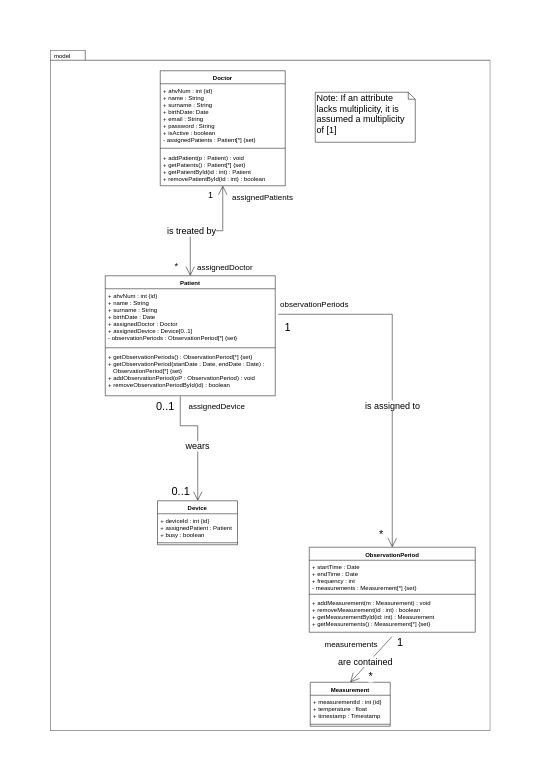

The diagram above was exported from draw.io. Its source (the exported page's mxGraphModel, read from the mxfile embedded in the PNG):
<mxGraphModel dx="1088" dy="792" grid="1" gridSize="10" guides="1" tooltips="1" connect="1" arrows="1" fold="1" page="1" pageScale="1" pageWidth="850" pageHeight="1100" background="#ffffff" math="0" shadow="0">
  <root>
    <mxCell id="0" />
    <mxCell id="1" parent="0" />
    <mxCell id="Q3rLmNze7Hq0leBLw_lU-4" value="model" style="shape=folder;xSize=90;align=left;spacingLeft=10;align=left;verticalAlign=top;spacingLeft=5;spacingTop=-4;tabWidth=70;tabHeight=20;tabPosition=left;html=1;strokeWidth=1;recursiveResize=0;" parent="1" vertex="1">
      <mxGeometry x="110" y="20" width="880" height="1361" as="geometry" />
    </mxCell>
    <mxCell id="xgqQ_n_yLv7jNElIAhH9-1" value="Doctor" style="swimlane;fontStyle=1;align=center;verticalAlign=top;childLayout=stackLayout;horizontal=1;startSize=26;horizontalStack=0;resizeParent=1;resizeParentMax=0;resizeLast=0;collapsible=1;marginBottom=0;" parent="1" vertex="1">
      <mxGeometry x="330" y="61" width="250" height="230" as="geometry" />
    </mxCell>
    <mxCell id="xgqQ_n_yLv7jNElIAhH9-2" value="+ ahvNum : int {id}&#10;+ name : String&#10;+ surname : String&#10;+ birthDate: Date&#10;+ email : String&#10;+ password : String&#10;+ isActive : boolean&#10;- assignedPatients : Patient[*] {set}&#10;" style="text;strokeColor=none;fillColor=none;align=left;verticalAlign=top;spacingLeft=4;spacingRight=4;overflow=hidden;rotatable=0;points=[[0,0.5],[1,0.5]];portConstraint=eastwest;" parent="xgqQ_n_yLv7jNElIAhH9-1" vertex="1">
      <mxGeometry y="26" width="250" height="124" as="geometry" />
    </mxCell>
    <mxCell id="xgqQ_n_yLv7jNElIAhH9-3" value="" style="line;strokeWidth=1;fillColor=none;align=left;verticalAlign=middle;spacingTop=-1;spacingLeft=3;spacingRight=3;rotatable=0;labelPosition=right;points=[];portConstraint=eastwest;" parent="xgqQ_n_yLv7jNElIAhH9-1" vertex="1">
      <mxGeometry y="150" width="250" height="10" as="geometry" />
    </mxCell>
    <mxCell id="xgqQ_n_yLv7jNElIAhH9-4" value="+ addPatient(p : Patient) : void&#10;+ getPatients() : Patient[*] {set}&#10;+ getPatientById(id : int) : Patient&#10;+ removePatientById(id : int) : boolean" style="text;strokeColor=none;fillColor=none;align=left;verticalAlign=top;spacingLeft=4;spacingRight=4;overflow=hidden;rotatable=0;points=[[0,0.5],[1,0.5]];portConstraint=eastwest;" parent="xgqQ_n_yLv7jNElIAhH9-1" vertex="1">
      <mxGeometry y="160" width="250" height="70" as="geometry" />
    </mxCell>
    <mxCell id="_lSu33f_z9Kizzt1zTCO-1" style="edgeStyle=orthogonalEdgeStyle;rounded=0;orthogonalLoop=1;jettySize=auto;html=1;entryX=0.5;entryY=1;entryDx=0;entryDy=0;entryPerimeter=0;endArrow=open;endFill=0;startSize=16;endSize=16;startArrow=open;startFill=0;" parent="1" source="xgqQ_n_yLv7jNElIAhH9-5" target="xgqQ_n_yLv7jNElIAhH9-4" edge="1">
      <mxGeometry relative="1" as="geometry" />
    </mxCell>
    <mxCell id="_lSu33f_z9Kizzt1zTCO-2" value="is treated by" style="text;html=1;resizable=0;points=[];align=center;verticalAlign=middle;labelBackgroundColor=#ffffff;fontSize=18;" parent="_lSu33f_z9Kizzt1zTCO-1" vertex="1" connectable="0">
      <mxGeometry x="-0.0019" y="-9" relative="1" as="geometry">
        <mxPoint x="-30" y="-9" as="offset" />
      </mxGeometry>
    </mxCell>
    <mxCell id="_lSu33f_z9Kizzt1zTCO-3" value="*" style="text;html=1;resizable=0;points=[];align=center;verticalAlign=middle;labelBackgroundColor=#ffffff;fontSize=18;" parent="_lSu33f_z9Kizzt1zTCO-1" vertex="1" connectable="0">
      <mxGeometry x="-0.0019" y="81" relative="1" as="geometry">
        <mxPoint x="-60" y="151" as="offset" />
      </mxGeometry>
    </mxCell>
    <mxCell id="_lSu33f_z9Kizzt1zTCO-4" value="1" style="text;html=1;resizable=0;points=[];align=center;verticalAlign=middle;labelBackgroundColor=#ffffff;fontSize=18;" parent="_lSu33f_z9Kizzt1zTCO-1" vertex="1" connectable="0">
      <mxGeometry x="0.7888" y="-1" relative="1" as="geometry">
        <mxPoint x="-26" y="-8.5" as="offset" />
      </mxGeometry>
    </mxCell>
    <mxCell id="_lSu33f_z9Kizzt1zTCO-5" value="assignedPatients" style="text;html=1;resizable=0;points=[];align=center;verticalAlign=middle;labelBackgroundColor=#ffffff;fontSize=16;" parent="_lSu33f_z9Kizzt1zTCO-1" vertex="1" connectable="0">
      <mxGeometry x="0.721" y="-1" relative="1" as="geometry">
        <mxPoint x="78.5" y="-12.5" as="offset" />
      </mxGeometry>
    </mxCell>
    <mxCell id="xgqQ_n_yLv7jNElIAhH9-5" value="Patient" style="swimlane;fontStyle=1;align=center;verticalAlign=top;childLayout=stackLayout;horizontal=1;startSize=26;horizontalStack=0;resizeParent=1;resizeParentMax=0;resizeLast=0;collapsible=1;marginBottom=0;" parent="1" vertex="1">
      <mxGeometry x="220" y="471" width="340" height="240" as="geometry" />
    </mxCell>
    <mxCell id="xgqQ_n_yLv7jNElIAhH9-6" value="+ ahvNum : int {id}&#10;+ name : String&#10;+ surname : String&#10;+ birthDate : Date&#10;+ assignedDoctor : Doctor&#10;+ assignedDevice : Device[0..1]&#10;- observationPeriods : ObservationPeriod[*] {set}&#10;" style="text;strokeColor=none;fillColor=none;align=left;verticalAlign=top;spacingLeft=4;spacingRight=4;overflow=hidden;rotatable=0;points=[[0,0.5],[1,0.5]];portConstraint=eastwest;" parent="xgqQ_n_yLv7jNElIAhH9-5" vertex="1">
      <mxGeometry y="26" width="340" height="114" as="geometry" />
    </mxCell>
    <mxCell id="xgqQ_n_yLv7jNElIAhH9-7" value="" style="line;strokeWidth=1;fillColor=none;align=left;verticalAlign=middle;spacingTop=-1;spacingLeft=3;spacingRight=3;rotatable=0;labelPosition=right;points=[];portConstraint=eastwest;" parent="xgqQ_n_yLv7jNElIAhH9-5" vertex="1">
      <mxGeometry y="140" width="340" height="8" as="geometry" />
    </mxCell>
    <mxCell id="xgqQ_n_yLv7jNElIAhH9-8" value="+ getObservationPeriods() : ObservationPeriod[*] {set}&#10;+ getObservationPeriod(startDate : Date, endDate : Date) : &#10;   ObservationPeriod[*] {set}&#10;+ addObservationPeriod(oP : ObservationPeriod) : void&#10;+ removeObservationPeriodById(id) : boolean" style="text;strokeColor=none;fillColor=none;align=left;verticalAlign=top;spacingLeft=4;spacingRight=4;overflow=hidden;rotatable=0;points=[[0,0.5],[1,0.5]];portConstraint=eastwest;" parent="xgqQ_n_yLv7jNElIAhH9-5" vertex="1">
      <mxGeometry y="148" width="340" height="92" as="geometry" />
    </mxCell>
    <mxCell id="yg8BEcEuBuUmZ2hTyYx8-26" style="rounded=0;orthogonalLoop=1;jettySize=auto;html=1;startArrow=open;startFill=0;startSize=16;endArrow=none;endFill=0;endSize=16;fontSize=18;edgeStyle=orthogonalEdgeStyle;entryX=0.442;entryY=1.009;entryDx=0;entryDy=0;entryPerimeter=0;exitX=0.5;exitY=0;exitDx=0;exitDy=0;" parent="1" source="xgqQ_n_yLv7jNElIAhH9-10" target="xgqQ_n_yLv7jNElIAhH9-8" edge="1">
      <mxGeometry relative="1" as="geometry">
        <mxPoint x="300" y="851" as="sourcePoint" />
        <mxPoint x="386" y="741" as="targetPoint" />
        <Array as="points">
          <mxPoint x="405" y="881" />
          <mxPoint x="405" y="771" />
          <mxPoint x="370" y="771" />
        </Array>
      </mxGeometry>
    </mxCell>
    <mxCell id="yg8BEcEuBuUmZ2hTyYx8-29" value="wears" style="text;html=1;resizable=0;points=[];align=center;verticalAlign=middle;labelBackgroundColor=#ffffff;fontSize=18;" parent="yg8BEcEuBuUmZ2hTyYx8-26" vertex="1" connectable="0">
      <mxGeometry x="-0.2308" relative="1" as="geometry">
        <mxPoint x="-0.5" y="-16" as="offset" />
      </mxGeometry>
    </mxCell>
    <mxCell id="yg8BEcEuBuUmZ2hTyYx8-30" value="0..1" style="text;html=1;resizable=0;points=[];align=center;verticalAlign=middle;labelBackgroundColor=#ffffff;fontSize=22;" parent="yg8BEcEuBuUmZ2hTyYx8-26" vertex="1" connectable="0">
      <mxGeometry x="0.6308" y="-2" relative="1" as="geometry">
        <mxPoint x="-32.5" y="-26" as="offset" />
      </mxGeometry>
    </mxCell>
    <mxCell id="yg8BEcEuBuUmZ2hTyYx8-31" value="0..1" style="text;html=1;resizable=0;points=[];align=center;verticalAlign=middle;labelBackgroundColor=#ffffff;fontSize=22;" parent="yg8BEcEuBuUmZ2hTyYx8-26" vertex="1" connectable="0">
      <mxGeometry x="-0.5846" y="-2" relative="1" as="geometry">
        <mxPoint x="-36.5" y="31" as="offset" />
      </mxGeometry>
    </mxCell>
    <mxCell id="xgqQ_n_yLv7jNElIAhH9-10" value="Device" style="swimlane;fontStyle=1;align=center;verticalAlign=top;childLayout=stackLayout;horizontal=1;startSize=26;horizontalStack=0;resizeParent=1;resizeParentMax=0;resizeLast=0;collapsible=1;marginBottom=0;" parent="1" vertex="1">
      <mxGeometry x="324.5" y="921" width="160" height="88" as="geometry" />
    </mxCell>
    <mxCell id="xgqQ_n_yLv7jNElIAhH9-11" value="+ deviceId : int {id}&#10;+ assignedPatient : Patient&#10;+ busy : boolean" style="text;strokeColor=none;fillColor=none;align=left;verticalAlign=top;spacingLeft=4;spacingRight=4;overflow=hidden;rotatable=0;points=[[0,0.5],[1,0.5]];portConstraint=eastwest;" parent="xgqQ_n_yLv7jNElIAhH9-10" vertex="1">
      <mxGeometry y="26" width="160" height="54" as="geometry" />
    </mxCell>
    <mxCell id="xgqQ_n_yLv7jNElIAhH9-12" value="" style="line;strokeWidth=1;fillColor=none;align=left;verticalAlign=middle;spacingTop=-1;spacingLeft=3;spacingRight=3;rotatable=0;labelPosition=right;points=[];portConstraint=eastwest;" parent="xgqQ_n_yLv7jNElIAhH9-10" vertex="1">
      <mxGeometry y="80" width="160" height="8" as="geometry" />
    </mxCell>
    <mxCell id="xgqQ_n_yLv7jNElIAhH9-14" value="Measurement" style="swimlane;fontStyle=1;align=center;verticalAlign=top;childLayout=stackLayout;horizontal=1;startSize=26;horizontalStack=0;resizeParent=1;resizeParentMax=0;resizeLast=0;collapsible=1;marginBottom=0;" parent="1" vertex="1">
      <mxGeometry x="630" y="1284" width="160" height="88" as="geometry" />
    </mxCell>
    <mxCell id="xgqQ_n_yLv7jNElIAhH9-15" value="+ measurementId : int {id}&#10;+ temperature : float&#10;+ timestamp : Timestamp" style="text;strokeColor=none;fillColor=none;align=left;verticalAlign=top;spacingLeft=4;spacingRight=4;overflow=hidden;rotatable=0;points=[[0,0.5],[1,0.5]];portConstraint=eastwest;" parent="xgqQ_n_yLv7jNElIAhH9-14" vertex="1">
      <mxGeometry y="26" width="160" height="54" as="geometry" />
    </mxCell>
    <mxCell id="xgqQ_n_yLv7jNElIAhH9-16" value="" style="line;strokeWidth=1;fillColor=none;align=left;verticalAlign=middle;spacingTop=-1;spacingLeft=3;spacingRight=3;rotatable=0;labelPosition=right;points=[];portConstraint=eastwest;" parent="xgqQ_n_yLv7jNElIAhH9-14" vertex="1">
      <mxGeometry y="80" width="160" height="8" as="geometry" />
    </mxCell>
    <mxCell id="xgqQ_n_yLv7jNElIAhH9-30" style="edgeStyle=none;rounded=0;orthogonalLoop=1;jettySize=auto;html=1;endArrow=none;endFill=0;strokeWidth=1;endSize=16;startSize=16;exitX=0.5;exitY=0;exitDx=0;exitDy=0;entryX=0.498;entryY=1.123;entryDx=0;entryDy=0;entryPerimeter=0;startArrow=open;startFill=0;" parent="1" source="xgqQ_n_yLv7jNElIAhH9-14" target="yg8BEcEuBuUmZ2hTyYx8-54" edge="1">
      <mxGeometry relative="1" as="geometry">
        <mxPoint x="708.1316455696203" y="1099.5" as="targetPoint" />
        <mxPoint x="708" y="1277.5" as="sourcePoint" />
      </mxGeometry>
    </mxCell>
    <mxCell id="yg8BEcEuBuUmZ2hTyYx8-17" value="measurements" style="text;html=1;resizable=0;points=[];align=center;verticalAlign=middle;labelBackgroundColor=#ffffff;fontSize=16;" parent="xgqQ_n_yLv7jNElIAhH9-30" vertex="1" connectable="0">
      <mxGeometry x="0.8705" y="-2" relative="1" as="geometry">
        <mxPoint x="-78" y="7" as="offset" />
      </mxGeometry>
    </mxCell>
    <mxCell id="yg8BEcEuBuUmZ2hTyYx8-21" value="1" style="text;html=1;resizable=0;points=[];align=center;verticalAlign=middle;labelBackgroundColor=#ffffff;fontSize=22;" parent="xgqQ_n_yLv7jNElIAhH9-30" vertex="1" connectable="0">
      <mxGeometry x="0.7986" y="-2" relative="1" as="geometry">
        <mxPoint x="23.5" y="-1" as="offset" />
      </mxGeometry>
    </mxCell>
    <mxCell id="yg8BEcEuBuUmZ2hTyYx8-22" value="*" style="text;html=1;resizable=0;points=[];align=center;verticalAlign=middle;labelBackgroundColor=#ffffff;fontSize=22;" parent="xgqQ_n_yLv7jNElIAhH9-30" vertex="1" connectable="0">
      <mxGeometry x="-0.8129" y="-2" relative="1" as="geometry">
        <mxPoint x="31" y="-6" as="offset" />
      </mxGeometry>
    </mxCell>
    <mxCell id="yg8BEcEuBuUmZ2hTyYx8-23" value="&lt;font style=&quot;font-size: 18px&quot;&gt;are contained&lt;/font&gt;" style="text;html=1;resizable=0;points=[];align=center;verticalAlign=middle;labelBackgroundColor=#ffffff;fontSize=18;" parent="xgqQ_n_yLv7jNElIAhH9-30" vertex="1" connectable="0">
      <mxGeometry x="-0.0606" relative="1" as="geometry">
        <mxPoint x="-9" y="0.5" as="offset" />
      </mxGeometry>
    </mxCell>
    <mxCell id="xgqQ_n_yLv7jNElIAhH9-35" value="ObservationPeriod" style="swimlane;fontStyle=1;align=center;verticalAlign=top;childLayout=stackLayout;horizontal=1;startSize=26;horizontalStack=0;resizeParent=1;resizeParentMax=0;resizeLast=0;collapsible=1;marginBottom=0;" parent="1" vertex="1">
      <mxGeometry x="628" y="1014" width="332" height="170" as="geometry" />
    </mxCell>
    <mxCell id="xgqQ_n_yLv7jNElIAhH9-36" value="+ startTime : Date&#10;+ endTime : Date&#10;+ frequency : int&#10;- measurements : Measurement[*] {set}" style="text;strokeColor=none;fillColor=none;align=left;verticalAlign=top;spacingLeft=4;spacingRight=4;overflow=hidden;rotatable=0;points=[[0,0.5],[1,0.5]];portConstraint=eastwest;" parent="xgqQ_n_yLv7jNElIAhH9-35" vertex="1">
      <mxGeometry y="26" width="332" height="64" as="geometry" />
    </mxCell>
    <mxCell id="xgqQ_n_yLv7jNElIAhH9-37" value="" style="line;strokeWidth=1;fillColor=none;align=left;verticalAlign=middle;spacingTop=-1;spacingLeft=3;spacingRight=3;rotatable=0;labelPosition=right;points=[];portConstraint=eastwest;" parent="xgqQ_n_yLv7jNElIAhH9-35" vertex="1">
      <mxGeometry y="90" width="332" height="8" as="geometry" />
    </mxCell>
    <mxCell id="yg8BEcEuBuUmZ2hTyYx8-54" value="+ addMeasurement(m : Measurement) : void &#10;+ removeMeasurement(id : int) : boolean&#10;+ getMeasurementById(id: int) : Measurement&#10;+ getMeasurements() : Measurement[*] {set}" style="text;strokeColor=none;fillColor=none;align=left;verticalAlign=top;spacingLeft=4;spacingRight=4;overflow=hidden;rotatable=0;points=[[0,0.5],[1,0.5]];portConstraint=eastwest;" parent="xgqQ_n_yLv7jNElIAhH9-35" vertex="1">
      <mxGeometry y="98" width="332" height="72" as="geometry" />
    </mxCell>
    <mxCell id="yg8BEcEuBuUmZ2hTyYx8-2" style="rounded=0;orthogonalLoop=1;jettySize=auto;html=1;endArrow=none;endFill=0;edgeStyle=orthogonalEdgeStyle;startArrow=open;startFill=0;endSize=16;startSize=16;exitX=0.5;exitY=0;exitDx=0;exitDy=0;entryX=1.018;entryY=0.447;entryDx=0;entryDy=0;entryPerimeter=0;" parent="1" source="xgqQ_n_yLv7jNElIAhH9-35" target="xgqQ_n_yLv7jNElIAhH9-6" edge="1">
      <mxGeometry relative="1" as="geometry">
        <mxPoint x="430" y="497.5" as="sourcePoint" />
        <mxPoint x="720" y="511" as="targetPoint" />
      </mxGeometry>
    </mxCell>
    <mxCell id="yg8BEcEuBuUmZ2hTyYx8-25" value="is assigned to" style="text;html=1;resizable=0;points=[];align=center;verticalAlign=middle;labelBackgroundColor=#ffffff;fontSize=18;" parent="yg8BEcEuBuUmZ2hTyYx8-2" vertex="1" connectable="0">
      <mxGeometry x="0.3137" y="1" relative="1" as="geometry">
        <mxPoint x="1" y="171.5" as="offset" />
      </mxGeometry>
    </mxCell>
    <mxCell id="yg8BEcEuBuUmZ2hTyYx8-32" value="1" style="text;html=1;resizable=0;points=[];align=center;verticalAlign=middle;labelBackgroundColor=#ffffff;fontSize=22;" parent="1" vertex="1" connectable="0">
      <mxGeometry x="540" y="601" as="geometry">
        <mxPoint x="44" y="-28" as="offset" />
      </mxGeometry>
    </mxCell>
    <mxCell id="yg8BEcEuBuUmZ2hTyYx8-33" value="*" style="text;html=1;resizable=0;points=[];align=center;verticalAlign=middle;labelBackgroundColor=#ffffff;fontSize=22;" parent="1" vertex="1" connectable="0">
      <mxGeometry x="760.1307289574033" y="1013.8246437520877" as="geometry">
        <mxPoint x="12" y="-26.5" as="offset" />
      </mxGeometry>
    </mxCell>
    <mxCell id="yg8BEcEuBuUmZ2hTyYx8-35" value="assignedDevice" style="text;html=1;resizable=0;points=[];align=center;verticalAlign=middle;labelBackgroundColor=#ffffff;fontSize=16;" parent="1" vertex="1" connectable="0">
      <mxGeometry x="484.5" y="701" as="geometry">
        <mxPoint x="-42" y="29" as="offset" />
      </mxGeometry>
    </mxCell>
    <mxCell id="yg8BEcEuBuUmZ2hTyYx8-38" value="observationPeriods" style="text;html=1;resizable=0;points=[];align=center;verticalAlign=middle;labelBackgroundColor=#ffffff;fontSize=16;" parent="1" vertex="1" connectable="0">
      <mxGeometry x="680" y="497" as="geometry">
        <mxPoint x="-42" y="29" as="offset" />
      </mxGeometry>
    </mxCell>
    <mxCell id="_lSu33f_z9Kizzt1zTCO-6" value="assignedDoctor" style="text;html=1;resizable=0;points=[];align=center;verticalAlign=middle;labelBackgroundColor=#ffffff;fontSize=16;" parent="1" vertex="1" connectable="0">
      <mxGeometry x="380.1428571428571" y="465.8571428571429" as="geometry">
        <mxPoint x="79" y="-12.5" as="offset" />
      </mxGeometry>
    </mxCell>
    <mxCell id="_lSu33f_z9Kizzt1zTCO-7" value="Note: If an attribute lacks multiplicity, it is assumed a multiplicity of [1]&amp;nbsp;" style="shape=note;whiteSpace=wrap;html=1;size=14;verticalAlign=top;align=left;spacingTop=-6;fontSize=18;" parent="1" vertex="1">
      <mxGeometry x="640" y="104" width="200" height="100" as="geometry" />
    </mxCell>
  </root>
</mxGraphModel>